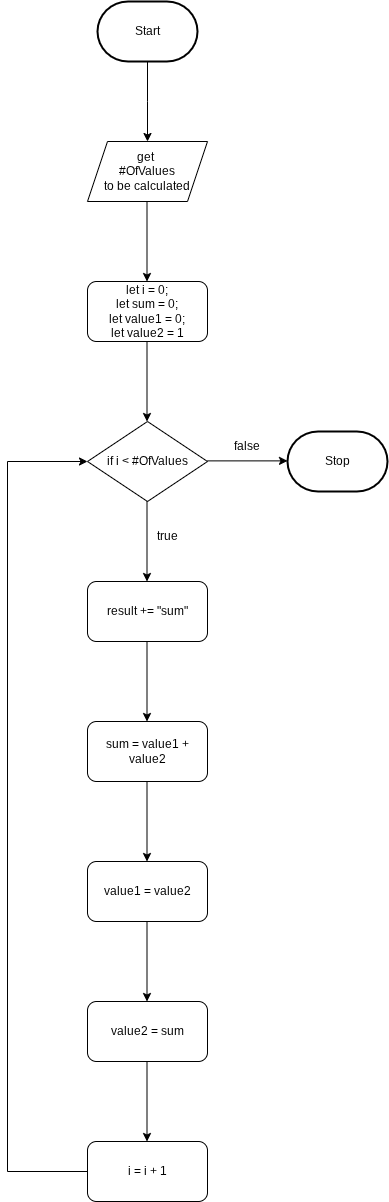

The diagram above was exported from draw.io. Its source (the exported page's mxGraphModel, read from the mxfile embedded in the PNG):
<mxGraphModel dx="606" dy="512" grid="1" gridSize="10" guides="1" tooltips="1" connect="1" arrows="1" fold="1" page="1" pageScale="1" pageWidth="850" pageHeight="1100" background="none" math="0" shadow="0">
  <root>
    <mxCell id="0" />
    <mxCell id="1" parent="0" />
    <mxCell id="4" style="edgeStyle=orthogonalEdgeStyle;html=1;rounded=0;" parent="1" source="2" edge="1">
      <mxGeometry relative="1" as="geometry">
        <mxPoint x="280" y="450" as="targetPoint" />
      </mxGeometry>
    </mxCell>
    <mxCell id="2" value="Start" style="strokeWidth=2;html=1;shape=mxgraph.flowchart.terminator;whiteSpace=wrap;" parent="1" vertex="1">
      <mxGeometry x="230" y="310" width="100" height="60" as="geometry" />
    </mxCell>
    <mxCell id="5" value="Stop" style="strokeWidth=2;html=1;shape=mxgraph.flowchart.terminator;whiteSpace=wrap;" parent="1" vertex="1">
      <mxGeometry x="420" y="740" width="100" height="60" as="geometry" />
    </mxCell>
    <mxCell id="7" value="get&amp;nbsp;&lt;div&gt;&lt;span style=&quot;background-color: transparent;&quot;&gt;&lt;font color=&quot;#000000&quot;&gt;#OfValues&lt;/font&gt;&lt;/span&gt;&lt;div&gt;to be calculated&lt;/div&gt;&lt;/div&gt;" style="shape=parallelogram;perimeter=parallelogramPerimeter;whiteSpace=wrap;html=1;fixedSize=1;" parent="1" vertex="1">
      <mxGeometry x="220" y="450" width="120" height="60" as="geometry" />
    </mxCell>
    <mxCell id="8" value="let i = 0;&lt;div&gt;&lt;font color=&quot;#000000&quot;&gt;let sum = 0;&lt;br&gt;&lt;/font&gt;&lt;div&gt;let value1 = 0;&lt;div&gt;let value2 = 1&lt;/div&gt;&lt;/div&gt;&lt;/div&gt;" style="rounded=1;whiteSpace=wrap;html=1;" parent="1" vertex="1">
      <mxGeometry x="220" y="590" width="120" height="60" as="geometry" />
    </mxCell>
    <mxCell id="10" style="edgeStyle=orthogonalEdgeStyle;html=1;rounded=0;" parent="1" edge="1">
      <mxGeometry relative="1" as="geometry">
        <mxPoint x="279.5" y="510" as="sourcePoint" />
        <mxPoint x="279.5" y="590" as="targetPoint" />
      </mxGeometry>
    </mxCell>
    <mxCell id="12" style="edgeStyle=orthogonalEdgeStyle;html=1;rounded=0;" parent="1" edge="1">
      <mxGeometry relative="1" as="geometry">
        <mxPoint x="279.5" y="650" as="sourcePoint" />
        <mxPoint x="279.5" y="730" as="targetPoint" />
      </mxGeometry>
    </mxCell>
    <mxCell id="13" value="if i &amp;lt; #OfValues" style="rhombus;whiteSpace=wrap;html=1;" parent="1" vertex="1">
      <mxGeometry x="220" y="730" width="120" height="80" as="geometry" />
    </mxCell>
    <mxCell id="14" style="edgeStyle=orthogonalEdgeStyle;html=1;rounded=0;" parent="1" edge="1">
      <mxGeometry relative="1" as="geometry">
        <mxPoint x="279.5" y="810" as="sourcePoint" />
        <mxPoint x="279.5" y="890" as="targetPoint" />
      </mxGeometry>
    </mxCell>
    <mxCell id="15" value="result += &quot;sum&quot;" style="rounded=1;whiteSpace=wrap;html=1;" parent="1" vertex="1">
      <mxGeometry x="220" y="890" width="120" height="60" as="geometry" />
    </mxCell>
    <mxCell id="16" style="edgeStyle=orthogonalEdgeStyle;html=1;rounded=0;" parent="1" edge="1">
      <mxGeometry relative="1" as="geometry">
        <mxPoint x="279.5" y="950" as="sourcePoint" />
        <mxPoint x="279.5" y="1030" as="targetPoint" />
      </mxGeometry>
    </mxCell>
    <mxCell id="17" value="sum = value1 + value2" style="rounded=1;whiteSpace=wrap;html=1;" parent="1" vertex="1">
      <mxGeometry x="220" y="1030" width="120" height="60" as="geometry" />
    </mxCell>
    <mxCell id="18" style="edgeStyle=orthogonalEdgeStyle;html=1;rounded=0;" parent="1" edge="1">
      <mxGeometry relative="1" as="geometry">
        <mxPoint x="279.5" y="1090" as="sourcePoint" />
        <mxPoint x="279.5" y="1170" as="targetPoint" />
      </mxGeometry>
    </mxCell>
    <mxCell id="19" value="value1 = value2" style="rounded=1;whiteSpace=wrap;html=1;" parent="1" vertex="1">
      <mxGeometry x="220" y="1170" width="120" height="60" as="geometry" />
    </mxCell>
    <mxCell id="20" style="edgeStyle=orthogonalEdgeStyle;html=1;rounded=0;" parent="1" edge="1">
      <mxGeometry relative="1" as="geometry">
        <mxPoint x="279.5" y="1230" as="sourcePoint" />
        <mxPoint x="279.5" y="1310" as="targetPoint" />
      </mxGeometry>
    </mxCell>
    <mxCell id="21" value="value2 = sum" style="rounded=1;whiteSpace=wrap;html=1;" parent="1" vertex="1">
      <mxGeometry x="220" y="1310" width="120" height="60" as="geometry" />
    </mxCell>
    <mxCell id="22" style="edgeStyle=orthogonalEdgeStyle;html=1;rounded=0;" parent="1" edge="1">
      <mxGeometry relative="1" as="geometry">
        <mxPoint x="279.5" y="1370" as="sourcePoint" />
        <mxPoint x="279.5" y="1450" as="targetPoint" />
      </mxGeometry>
    </mxCell>
    <mxCell id="24" style="edgeStyle=orthogonalEdgeStyle;html=1;exitX=0;exitY=0.5;exitDx=0;exitDy=0;entryX=0;entryY=0.5;entryDx=0;entryDy=0;rounded=0;curved=0;" parent="1" source="23" target="13" edge="1">
      <mxGeometry relative="1" as="geometry">
        <mxPoint x="150" y="1000" as="targetPoint" />
        <Array as="points">
          <mxPoint x="140" y="1480" />
          <mxPoint x="140" y="770" />
        </Array>
      </mxGeometry>
    </mxCell>
    <mxCell id="23" value="i = i + 1" style="rounded=1;whiteSpace=wrap;html=1;" parent="1" vertex="1">
      <mxGeometry x="220" y="1450" width="120" height="60" as="geometry" />
    </mxCell>
    <mxCell id="26" style="edgeStyle=orthogonalEdgeStyle;html=1;rounded=0;" parent="1" edge="1">
      <mxGeometry relative="1" as="geometry">
        <mxPoint x="340" y="769.38" as="sourcePoint" />
        <mxPoint x="420" y="769.38" as="targetPoint" />
      </mxGeometry>
    </mxCell>
    <mxCell id="27" value="true" style="text;strokeColor=none;align=center;fillColor=none;html=1;verticalAlign=middle;whiteSpace=wrap;rounded=0;" parent="1" vertex="1">
      <mxGeometry x="270" y="830" width="60" height="30" as="geometry" />
    </mxCell>
    <mxCell id="28" value="false" style="text;strokeColor=none;align=center;fillColor=none;html=1;verticalAlign=middle;whiteSpace=wrap;rounded=0;" parent="1" vertex="1">
      <mxGeometry x="350" y="740" width="60" height="30" as="geometry" />
    </mxCell>
  </root>
</mxGraphModel>